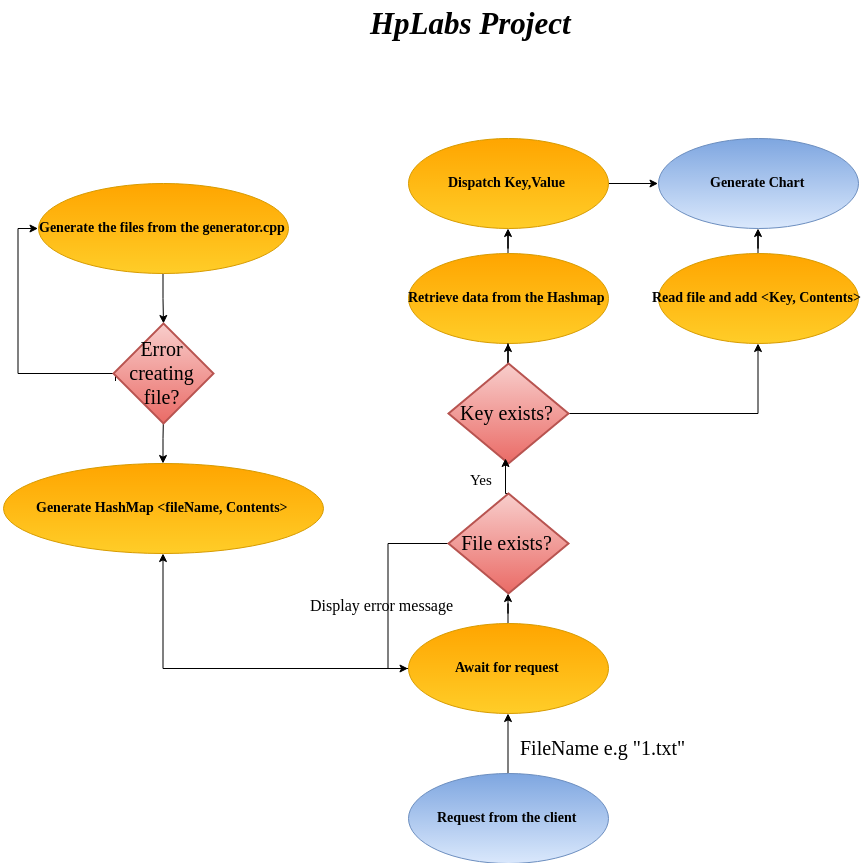

The diagram above was exported from draw.io. Its source (the exported page's mxGraphModel, read from the mxfile embedded in the PNG):
<mxGraphModel dx="2088" dy="1555" grid="1" gridSize="10" guides="1" tooltips="1" connect="1" arrows="1" fold="1" page="0" pageScale="1" pageWidth="826" pageHeight="1169" background="none" math="0" shadow="0">
  <root>
    <mxCell id="0" />
    <mxCell id="1" parent="0" />
    <mxCell id="2" style="edgeStyle=orthogonalEdgeStyle;rounded=0;html=1;exitX=0.5;exitY=1;exitPerimeter=0;jettySize=auto;orthogonalLoop=1;fontFamily=Verdana;fontSize=20;" edge="1" source="3" parent="1">
      <mxGeometry x="174.5" y="180" as="geometry">
        <mxPoint x="175" y="230" as="targetPoint" />
      </mxGeometry>
    </mxCell>
    <mxCell id="3" value="Generate the files from the generator.cpp" style="shape=mxgraph.flowchart.start_1;strokeWidth=1;gradientDirection=north;html=1;fontColor=#000000;fontStyle=1;plain-orange;fontFamily=Verdana;fontSize=14;" vertex="1" parent="1">
      <mxGeometry x="50" y="90" width="250" height="90" as="geometry" />
    </mxCell>
    <mxCell id="4" value="HpLabs Project" style="text;spacingTop=-5;fontColor=#000000;fontSize=31;fontStyle=3;fontFamily=Verdana;html=1;gradientColor=none;fillColor=none;strokeColor=none;strokeWidth=1;" vertex="1" parent="1">
      <mxGeometry x="380" y="-90" width="140" height="20" as="geometry" />
    </mxCell>
    <mxCell id="5" style="edgeStyle=orthogonalEdgeStyle;rounded=0;html=1;entryX=0;entryY=0.5;entryPerimeter=0;jettySize=auto;orthogonalLoop=1;fontFamily=Verdana;fontSize=20;exitX=0.02;exitY=0.57;exitPerimeter=0;" edge="1" source="19" target="3" parent="1">
      <mxGeometry x="29.5" y="135" as="geometry">
        <mxPoint x="50" y="280" as="sourcePoint" />
        <Array as="points">
          <mxPoint x="127" y="280" />
          <mxPoint x="30" y="280" />
          <mxPoint x="30" y="135" />
        </Array>
      </mxGeometry>
    </mxCell>
    <mxCell id="6" style="edgeStyle=orthogonalEdgeStyle;rounded=0;html=1;entryX=0.5;entryY=0;entryPerimeter=0;jettySize=auto;orthogonalLoop=1;fontFamily=Verdana;fontSize=20;" edge="1" target="7" parent="1">
      <mxGeometry x="174.5" y="320" as="geometry">
        <mxPoint x="175" y="320" as="sourcePoint" />
      </mxGeometry>
    </mxCell>
    <mxCell id="7" value="Generate HashMap &amp;lt;fileName, Contents&amp;gt;" style="shape=mxgraph.flowchart.start_1;strokeWidth=1;gradientDirection=north;html=1;fontColor=#000000;fontStyle=1;plain-orange;fontFamily=Verdana;fontSize=14;" vertex="1" parent="1">
      <mxGeometry x="15" y="370" width="320" height="90" as="geometry" />
    </mxCell>
    <mxCell id="8" style="edgeStyle=orthogonalEdgeStyle;rounded=0;html=1;entryX=0.5;entryY=1;entryPerimeter=0;jettySize=auto;orthogonalLoop=1;fontFamily=Verdana;fontSize=20;" edge="1" source="10" target="7" parent="1">
      <mxGeometry x="174.5" y="460" as="geometry">
        <Array as="points">
          <mxPoint x="175" y="575" />
        </Array>
      </mxGeometry>
    </mxCell>
    <mxCell id="9" style="edgeStyle=orthogonalEdgeStyle;rounded=0;html=1;jettySize=auto;orthogonalLoop=1;fontFamily=Verdana;fontSize=16;" edge="1" source="10" target="27" parent="1">
      <mxGeometry x="519.5" y="500" as="geometry" />
    </mxCell>
    <mxCell id="10" value="Await for request" style="shape=mxgraph.flowchart.start_1;strokeWidth=1;gradientDirection=north;html=1;fontColor=#000000;fontStyle=1;plain-orange;fontFamily=Verdana;fontSize=14;" vertex="1" parent="1">
      <mxGeometry x="420" y="530" width="200" height="90" as="geometry" />
    </mxCell>
    <mxCell id="11" style="edgeStyle=orthogonalEdgeStyle;rounded=0;html=1;exitX=0.5;exitY=0;exitPerimeter=0;entryX=0.5;entryY=1;entryPerimeter=0;jettySize=auto;orthogonalLoop=1;fontFamily=Verdana;fontSize=20;" edge="1" source="12" target="10" parent="1">
      <mxGeometry x="519.5" y="620" as="geometry" />
    </mxCell>
    <mxCell id="12" value="Request from the client" style="shape=mxgraph.flowchart.start_1;strokeWidth=1;gradientDirection=north;html=1;fontColor=#000000;fontStyle=1;fontFamily=Verdana;fontSize=14;plain-blue" vertex="1" parent="1">
      <mxGeometry x="420" y="680" width="200" height="90" as="geometry" />
    </mxCell>
    <mxCell id="13" value="FileName e.g &quot;1.txt&quot;" style="text;html=1;resizable=0;points=[];autosize=1;align=left;verticalAlign=top;spacingTop=-4;fontSize=20;fontFamily=Verdana;" vertex="1" parent="1">
      <mxGeometry x="530" y="640" width="180" height="30" as="geometry" />
    </mxCell>
    <mxCell id="14" style="edgeStyle=orthogonalEdgeStyle;rounded=0;html=1;jettySize=auto;orthogonalLoop=1;fontFamily=Verdana;fontSize=20;" edge="1" source="15" target="17" parent="1">
      <mxGeometry x="519.5" y="135" as="geometry" />
    </mxCell>
    <mxCell id="15" value="Retrieve data from the Hashmap" style="shape=mxgraph.flowchart.start_1;strokeWidth=1;gradientDirection=north;html=1;fontColor=#000000;fontStyle=1;plain-orange;fontFamily=Verdana;fontSize=14;" vertex="1" parent="1">
      <mxGeometry x="420" y="160" width="200" height="90" as="geometry" />
    </mxCell>
    <mxCell id="16" style="edgeStyle=orthogonalEdgeStyle;rounded=0;html=1;entryX=0;entryY=0.5;entryPerimeter=0;jettySize=auto;orthogonalLoop=1;fontFamily=Verdana;fontSize=16;" edge="1" source="17" target="18" parent="1">
      <mxGeometry x="620" y="90" as="geometry" />
    </mxCell>
    <mxCell id="17" value="Dispatch Key,Value" style="shape=mxgraph.flowchart.start_1;strokeWidth=1;gradientDirection=north;html=1;fontColor=#000000;fontStyle=1;plain-orange;fontFamily=Verdana;fontSize=14;" vertex="1" parent="1">
      <mxGeometry x="420" y="45" width="200" height="90" as="geometry" />
    </mxCell>
    <mxCell id="18" value="Generate Chart" style="shape=mxgraph.flowchart.start_1;strokeWidth=1;gradientDirection=north;html=1;fontColor=#000000;fontStyle=1;fontFamily=Verdana;fontSize=14;plain-blue" vertex="1" parent="1">
      <mxGeometry x="670" y="45" width="200" height="90" as="geometry" />
    </mxCell>
    <mxCell id="19" value="Error creating file?" style="strokeWidth=2;html=1;shape=mxgraph.flowchart.decision;whiteSpace=wrap;fontFamily=Verdana;fontSize=20;plain-red" vertex="1" parent="1">
      <mxGeometry x="125" y="230" width="100" height="100" as="geometry" />
    </mxCell>
    <mxCell id="20" style="edgeStyle=orthogonalEdgeStyle;rounded=0;html=1;jettySize=auto;orthogonalLoop=1;fontFamily=Verdana;fontSize=31;" edge="1" source="22" target="15" parent="1">
      <mxGeometry x="519.5" y="250" as="geometry" />
    </mxCell>
    <mxCell id="21" style="edgeStyle=orthogonalEdgeStyle;rounded=0;html=1;entryX=0.5;entryY=1;entryPerimeter=0;jettySize=auto;orthogonalLoop=1;fontFamily=Verdana;fontSize=16;" edge="1" source="22" target="29" parent="1">
      <mxGeometry x="580" y="250" as="geometry" />
    </mxCell>
    <mxCell id="22" value="Key exists?" style="strokeWidth=2;html=1;shape=mxgraph.flowchart.decision;whiteSpace=wrap;fontFamily=Verdana;fontSize=20;plain-red" vertex="1" parent="1">
      <mxGeometry x="460" y="270" width="120" height="100" as="geometry" />
    </mxCell>
    <mxCell id="23" value="&lt;font style=&quot;font-size: 15px&quot;&gt;Yes&lt;/font&gt;" style="text;html=1;resizable=0;points=[];autosize=1;align=left;verticalAlign=top;spacingTop=-4;fontSize=31;fontFamily=Verdana;" vertex="1" parent="1">
      <mxGeometry x="480" y="360" width="40" height="40" as="geometry" />
    </mxCell>
    <mxCell id="24" value="Display error message" style="text;html=1;resizable=0;points=[];autosize=1;align=left;verticalAlign=top;spacingTop=-4;fontSize=16;fontFamily=Verdana;" vertex="1" parent="1">
      <mxGeometry x="320" y="500" width="160" height="20" as="geometry" />
    </mxCell>
    <mxCell id="25" style="edgeStyle=orthogonalEdgeStyle;rounded=0;html=1;entryX=0;entryY=0.5;entryPerimeter=0;jettySize=auto;orthogonalLoop=1;fontFamily=Verdana;fontSize=16;" edge="1" source="27" target="10" parent="1">
      <mxGeometry x="399.5" y="450" as="geometry">
        <Array as="points">
          <mxPoint x="400" y="450" />
          <mxPoint x="400" y="575" />
        </Array>
      </mxGeometry>
    </mxCell>
    <mxCell id="26" style="edgeStyle=orthogonalEdgeStyle;rounded=0;html=1;exitX=0.5;exitY=0;exitPerimeter=0;entryX=0.95;entryY=0.15;entryPerimeter=0;jettySize=auto;orthogonalLoop=1;fontFamily=Verdana;fontSize=16;" edge="1" source="27" target="23" parent="1">
      <mxGeometry x="517" y="365" as="geometry" />
    </mxCell>
    <mxCell id="27" value="File exists?" style="strokeWidth=2;html=1;shape=mxgraph.flowchart.decision;whiteSpace=wrap;fontFamily=Verdana;fontSize=20;plain-red" vertex="1" parent="1">
      <mxGeometry x="460" y="400" width="120" height="100" as="geometry" />
    </mxCell>
    <mxCell id="28" style="edgeStyle=orthogonalEdgeStyle;rounded=0;html=1;jettySize=auto;orthogonalLoop=1;fontFamily=Verdana;fontSize=16;" edge="1" source="29" target="18" parent="1">
      <mxGeometry x="769.5" y="135" as="geometry" />
    </mxCell>
    <mxCell id="29" value="Read file and add &amp;lt;Key, Contents&amp;gt;" style="shape=mxgraph.flowchart.start_1;strokeWidth=1;gradientDirection=north;html=1;fontColor=#000000;fontStyle=1;plain-orange;fontFamily=Verdana;fontSize=14;" vertex="1" parent="1">
      <mxGeometry x="670" y="160" width="200" height="90" as="geometry" />
    </mxCell>
  </root>
</mxGraphModel>